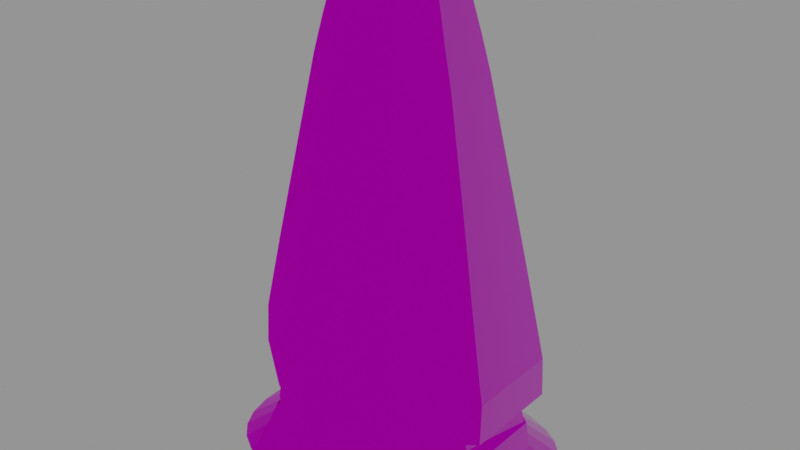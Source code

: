 # Source: SM_GIA_BloodAxeCairnstone_A005_UVTextureMaterialCandidate_A01.blend  (saved by Blender 3.0.42; exported with 4.5.12 LTS)
import bpy
from mathutils import Matrix  # noqa: F401  (used for matrix-valued properties, if any)

bpy.ops.wm.read_factory_settings(use_empty=True)
scene = bpy.context.scene
scene.name = 'Scene'

# ---- images (referenced by path relative to the original .blend; pixels are not part of the script)
import os
ASSET_DIR = os.environ.get("B2B_ASSET_DIR", "")  # directory of the original .blend (textures are referenced by path, not embedded)
HERE = os.path.dirname(os.path.abspath(__file__))  # packed textures are extracted next to this script under _unpacked/

def load_image(name, relpath, width, height, colorspace="sRGB"):
    """Load a texture the original file referenced (path relative to the .blend, or extracted next to this script)."""
    p = next((c for c in (os.path.join(HERE, relpath), os.path.join(ASSET_DIR, relpath)) if relpath and os.path.exists(c)), "")
    if p:
        img = bpy.data.images.load(p, check_existing=True)
        img.name = name
    else:  # same state as the original file: an image datablock whose file is absent (Cycles renders it pink)
        img = bpy.data.images.new(name, width, height)
        img.source = "FILE"
        img.filepath = "//" + (relpath or name)
    img.colorspace_settings.name = colorspace
    return img
img_t_gia_bloodaxecairnstone_a005_bc_png = load_image('T_GIA_BloodAxeCairnstone_A005_BC.png', 'T_GIA_BloodAxeCairnstone_A005_BC.png', 1024, 1024, 'sRGB')
img_t_gia_bloodaxecairnstone_a005_n_png = load_image('T_GIA_BloodAxeCairnstone_A005_N.png', 'T_GIA_BloodAxeCairnstone_A005_N.png', 1024, 1024, 'Linear Rec.709')
img_t_gia_bloodaxecairnstone_a005_orm_png = load_image('T_GIA_BloodAxeCairnstone_A005_ORM.png', 'T_GIA_BloodAxeCairnstone_A005_ORM.png', 1024, 1024, 'Linear Rec.709')

# ---- materials (node trees are filled in below, after node groups)
mat_m_gia_bloodaxecairnstone_a005 = bpy.data.materials.new('M_GIA_BloodAxeCairnstone_A005')
mat_m_gia_bloodaxecairnstone_a005.use_backface_culling = True
mat_m_gia_bloodaxecairnstone_a005.use_transparent_shadow = False

# ---- material node trees
mat_m_gia_bloodaxecairnstone_a005.use_nodes = True; mat_m_gia_bloodaxecairnstone_a005.node_tree.nodes.clear()
_N = mat_m_gia_bloodaxecairnstone_a005.node_tree.nodes; _L = mat_m_gia_bloodaxecairnstone_a005.node_tree.links
n0 = _N.new('ShaderNodeOutputMaterial'); n0.name = 'A005_MATERIAL_OUTPUT'; n0.location = (0, 0)
n1 = _N.new('ShaderNodeBsdfPrincipled'); n1.name = 'A005_DEFAULT_LIT'; n1.location = (0, 0)
n1.distribution = 'GGX'
n1.subsurface_method = 'RANDOM_WALK_SKIN'
n1.inputs[3].default_value = 1.45
n1.inputs[27].default_value = (0.0, 0.0, 0.0, 1.0)
n2 = _N.new('ShaderNodeTexImage'); n2.name = 'T_GIA_BloodAxeCairnstone_A005_BC'; n2.location = (0, 0)
n2.image = img_t_gia_bloodaxecairnstone_a005_bc_png
n3 = _N.new('ShaderNodeTexImage'); n3.name = 'T_GIA_BloodAxeCairnstone_A005_N_DIRECTX'; n3.location = (0, 0)
n3.image = img_t_gia_bloodaxecairnstone_a005_n_png
n4 = _N.new('ShaderNodeSeparateColor'); n4.name = 'Separate RGB'; n4.location = (0, 0)
n5 = _N.new('ShaderNodeMath'); n5.name = 'Math'; n5.location = (0, 0)
n5.operation = 'SUBTRACT'
n5.inputs[0].default_value = 1.0
n6 = _N.new('ShaderNodeCombineColor'); n6.name = 'Combine RGB'; n6.location = (0, 0)
n7 = _N.new('ShaderNodeNormalMap'); n7.name = 'Normal Map'; n7.location = (0, 0)
n8 = _N.new('ShaderNodeTexImage'); n8.name = 'T_GIA_BloodAxeCairnstone_A005_ORM'; n8.location = (0, 0)
n8.image = img_t_gia_bloodaxecairnstone_a005_orm_png
n9 = _N.new('ShaderNodeSeparateColor'); n9.name = 'Separate RGB.001'; n9.location = (0, 0)
_L.new(n2.outputs[0], n1.inputs[0])
_L.new(n3.outputs[0], n4.inputs[0])
_L.new(n4.outputs[0], n6.inputs[0])
_L.new(n4.outputs[1], n5.inputs[1])
_L.new(n5.outputs[0], n6.inputs[1])
_L.new(n4.outputs[2], n6.inputs[2])
_L.new(n6.outputs[0], n7.inputs[1])
_L.new(n7.outputs[0], n1.inputs[5])
_L.new(n8.outputs[0], n9.inputs[0])
_L.new(n9.outputs[1], n1.inputs[2])
_L.new(n9.outputs[2], n1.inputs[1])
_L.new(n1.outputs[0], n0.inputs[0])
n0.is_active_output = True

# ---- meshes
me_c004_apron_mesh = bpy.data.meshes.new('C004_APRON_MESH')
me_c004_apron_mesh.from_pydata([(66.4, -28.99, 0.0), (69.1, -18.5, 0.0), (70.0, 0.0, 0.0), (69.1, 18.5, 0.0), (66.4, 28.99, 0.0), (61.9, 37.17, 0.0), (55.56, 43.65, 0.0), (47.31, 48.63, 0.0), (36.9, 52.17, 0.0), (23.55, 54.29, 0.0), (1.087e-09, 55.0, 0.0), (-23.55, 54.29, 0.0), (-36.9, 52.17, 0.0), (-47.31, 48.63, 0.0), (-55.56, 43.65, 0.0), (-61.9, 37.17, 0.0), (-66.4, 28.99, 0.0), (-69.1, 18.5, 0.0), (-70.0, 1.356e-09, 0.0), (-69.1, -18.5, 0.0), (-66.4, -28.99, 0.0), (-61.9, -37.17, 0.0), (-55.56, -43.65, 0.0), (-47.31, -48.63, 0.0), (-36.9, -52.17, 0.0), (-23.55, -54.29, 0.0), (-2.262e-09, -55.0, 0.0), (23.55, -54.29, 0.0), (36.9, -52.17, 0.0), (47.31, -48.63, 0.0), (55.56, -43.65, 0.0), (61.9, -37.17, 0.0), (59.76, -26.09, 5.0), (62.19, -16.65, 5.0), (63.0, 0.0, 5.0), (62.19, 16.65, 5.0), (59.76, 26.09, 5.0), (55.71, 33.45, 5.0), (50.0, 39.29, 5.0), (42.58, 43.77, 5.0), (33.21, 46.96, 5.0), (21.19, 48.86, 5.0), (9.787e-10, 49.5, 5.0), (-21.19, 48.86, 5.0), (-33.21, 46.96, 5.0), (-42.58, 43.77, 5.0), (-50.0, 39.29, 5.0), (-55.71, 33.45, 5.0), (-59.76, 26.09, 5.0), (-62.19, 16.65, 5.0), (-63.0, 1.221e-09, 5.0), (-62.19, -16.65, 5.0), (-59.76, -26.09, 5.0), (-55.71, -33.45, 5.0), (-50.0, -39.29, 5.0), (-42.58, -43.77, 5.0), (-33.21, -46.96, 5.0), (-21.19, -48.86, 5.0), (-2.036e-09, -49.5, 5.0), (21.19, -48.86, 5.0), (33.21, -46.96, 5.0), (42.58, -43.77, 5.0), (50.0, -39.29, 5.0), (55.71, -33.45, 5.0), (53.12, -23.19, 10.0), (55.28, -14.8, 10.0), (56.0, 0.0, 10.0), (55.28, 14.8, 10.0), (53.12, 23.19, 10.0), (49.52, 29.74, 10.0), (44.45, 34.92, 10.0), (37.85, 38.91, 10.0), (29.52, 41.74, 10.0), (18.84, 43.43, 10.0), (8.7e-10, 44.0, 10.0), (-18.84, 43.43, 10.0), (-29.52, 41.74, 10.0), (-37.85, 38.91, 10.0), (-44.45, 34.92, 10.0), (-49.52, 29.74, 10.0), (-53.12, 23.19, 10.0), (-55.28, 14.8, 10.0), (-56.0, 1.085e-09, 10.0), (-55.28, -14.8, 10.0), (-53.12, -23.19, 10.0), (-49.52, -29.74, 10.0), (-44.45, -34.92, 10.0), (-37.85, -38.91, 10.0), (-29.52, -41.74, 10.0), (-18.84, -43.43, 10.0), (-1.81e-09, -44.0, 10.0), (18.84, -43.43, 10.0), (29.52, -41.74, 10.0), (37.85, -38.91, 10.0), (44.45, -34.92, 10.0), (49.52, -29.74, 10.0), (52.65, -22.93, 10.5), (54.79, -14.63, 10.5), (55.5, 0.0, 10.5), (54.79, 14.63, 10.5), (52.65, 22.93, 10.5), (49.07, 29.4, 10.5), (44.05, 34.53, 10.5), (37.51, 38.46, 10.5), (29.25, 41.26, 10.5), (18.67, 42.94, 10.5), (8.622e-10, 43.5, 10.5), (-18.67, 42.94, 10.5), (-29.25, 41.26, 10.5), (-37.51, 38.46, 10.5), (-44.05, 34.53, 10.5), (-49.07, 29.4, 10.5), (-52.65, 22.93, 10.5), (-54.79, 14.63, 10.5), (-55.5, 1.073e-09, 10.5), (-54.79, -14.63, 10.5), (-52.65, -22.93, 10.5), (-49.07, -29.4, 10.5), (-44.05, -34.53, 10.5), (-37.51, -38.46, 10.5), (-29.25, -41.26, 10.5), (-18.67, -42.94, 10.5), (-1.793e-09, -43.5, 10.5), (18.67, -42.94, 10.5), (29.25, -41.26, 10.5), (37.51, -38.46, 10.5), (44.05, -34.53, 10.5), (49.07, -29.4, 10.5), (0.0, 0.0, 0.0), (0.0, 0.0, 10.5)], [], [(0, 1, 33, 32), (1, 2, 34, 33), (2, 3, 35, 34), (3, 4, 36, 35), (4, 5, 37, 36), (5, 6, 38, 37), (6, 7, 39, 38), (7, 8, 40, 39), (8, 9, 41, 40), (9, 10, 42, 41), (10, 11, 43, 42), (11, 12, 44, 43), (12, 13, 45, 44), (13, 14, 46, 45), (14, 15, 47, 46), (15, 16, 48, 47), (16, 17, 49, 48), (17, 18, 50, 49), (18, 19, 51, 50), (19, 20, 52, 51), (20, 21, 53, 52), (21, 22, 54, 53), (22, 23, 55, 54), (23, 24, 56, 55), (24, 25, 57, 56), (25, 26, 58, 57), (26, 27, 59, 58), (27, 28, 60, 59), (28, 29, 61, 60), (29, 30, 62, 61), (30, 31, 63, 62), (31, 0, 32, 63), (32, 33, 65, 64), (33, 34, 66, 65), (34, 35, 67, 66), (35, 36, 68, 67), (36, 37, 69, 68), (37, 38, 70, 69), (38, 39, 71, 70), (39, 40, 72, 71), (40, 41, 73, 72), (41, 42, 74, 73), (42, 43, 75, 74), (43, 44, 76, 75), (44, 45, 77, 76), (45, 46, 78, 77), (46, 47, 79, 78), (47, 48, 80, 79), (48, 49, 81, 80), (49, 50, 82, 81), (50, 51, 83, 82), (51, 52, 84, 83), (52, 53, 85, 84), (53, 54, 86, 85), (54, 55, 87, 86), (55, 56, 88, 87), (56, 57, 89, 88), (57, 58, 90, 89), (58, 59, 91, 90), (59, 60, 92, 91), (60, 61, 93, 92), (61, 62, 94, 93), (62, 63, 95, 94), (63, 32, 64, 95), (64, 65, 97, 96), (65, 66, 98, 97), (66, 67, 99, 98), (67, 68, 100, 99), (68, 69, 101, 100), (69, 70, 102, 101), (70, 71, 103, 102), (71, 72, 104, 103), (72, 73, 105, 104), (73, 74, 106, 105), (74, 75, 107, 106), (75, 76, 108, 107), (76, 77, 109, 108), (77, 78, 110, 109), (78, 79, 111, 110), (79, 80, 112, 111), (80, 81, 113, 112), (81, 82, 114, 113), (82, 83, 115, 114), (83, 84, 116, 115), (84, 85, 117, 116), (85, 86, 118, 117), (86, 87, 119, 118), (87, 88, 120, 119), (88, 89, 121, 120), (89, 90, 122, 121), (90, 91, 123, 122), (91, 92, 124, 123), (92, 93, 125, 124), (93, 94, 126, 125), (94, 95, 127, 126), (95, 64, 96, 127), (128, 1, 0), (128, 2, 1), (128, 3, 2), (128, 4, 3), (128, 5, 4), (128, 6, 5), (128, 7, 6), (128, 8, 7), (128, 9, 8), (128, 10, 9), (128, 11, 10), (128, 12, 11), (128, 13, 12), (128, 14, 13), (128, 15, 14), (128, 16, 15), (128, 17, 16), (128, 18, 17), (128, 19, 18), (128, 20, 19), (128, 21, 20), (128, 22, 21), (128, 23, 22), (128, 24, 23), (128, 25, 24), (128, 26, 25), (128, 27, 26), (128, 28, 27), (128, 29, 28), (128, 30, 29), (128, 31, 30), (128, 0, 31), (129, 96, 97), (129, 97, 98), (129, 98, 99), (129, 99, 100), (129, 100, 101), (129, 101, 102), (129, 102, 103), (129, 103, 104), (129, 104, 105), (129, 105, 106), (129, 106, 107), (129, 107, 108), (129, 108, 109), (129, 109, 110), (129, 110, 111), (129, 111, 112), (129, 112, 113), (129, 113, 114), (129, 114, 115), (129, 115, 116), (129, 116, 117), (129, 117, 118), (129, 118, 119), (129, 119, 120), (129, 120, 121), (129, 121, 122), (129, 122, 123), (129, 123, 124), (129, 124, 125), (129, 125, 126), (129, 126, 127), (129, 127, 96)])
_uv = me_c004_apron_mesh.uv_layers.new(name='UVMap')
_uv.uv.foreach_set('vector', [0.1224, 0.6192, 0.1243, 0.63, 0.1193, 0.6319, 0.1175, 0.6222, 0.1243, 0.63, 0.125, 0.6492, 0.1198, 0.6492, 0.1193, 0.6319, 0.125, 0.6492, 0.1243, 0.6683, 0.1193, 0.6664, 0.1198, 0.6492, 0.1243, 0.6683, 0.1224, 0.6792, 0.1175, 0.6762, 0.1193, 0.6664, 0.1224, 0.6792, 0.119, 0.6876, 0.1145, 0.6838, 0.1175, 0.6762, 0.119, 0.6876, 0.1144, 0.6943, 0.1103, 0.6898, 0.1145, 0.6838, 0.1144, 0.6943, 0.1083, 0.6995, 0.1048, 0.6944, 0.1103, 0.6898, 0.1083, 0.6995, 0.1006, 0.7031, 0.09792, 0.6977, 0.1048, 0.6944, 0.1006, 0.7031, 0.09081, 0.7053, 0.08908, 0.6997, 0.09792, 0.6977, 0.09081, 0.7053, 0.07349, 0.7061, 0.07349, 0.7004, 0.08908, 0.6997, 0.07349, 0.7061, 0.05616, 0.7053, 0.05789, 0.6997, 0.07349, 0.7004, 0.05616, 0.7053, 0.04633, 0.7031, 0.04905, 0.6977, 0.05789, 0.6997, 0.04633, 0.7031, 0.03867, 0.6995, 0.04215, 0.6944, 0.04905, 0.6977, 0.03867, 0.6995, 0.0326, 0.6943, 0.03669, 0.6898, 0.04215, 0.6944, 0.0326, 0.6943, 0.02794, 0.6876, 0.03249, 0.6838, 0.03669, 0.6898, 0.02794, 0.6876, 0.02462, 0.6792, 0.02951, 0.6762, 0.03249, 0.6838, 0.02462, 0.6792, 0.02263, 0.6683, 0.02772, 0.6664, 0.02951, 0.6762, 0.02263, 0.6683, 0.02197, 0.6492, 0.02712, 0.6492, 0.02772, 0.6664, 0.02197, 0.6492, 0.02263, 0.63, 0.02772, 0.6319, 0.02712, 0.6492, 0.02263, 0.63, 0.02462, 0.6192, 0.02951, 0.6222, 0.02772, 0.6319, 0.02462, 0.6192, 0.02794, 0.6107, 0.03249, 0.6146, 0.02951, 0.6222, 0.02794, 0.6107, 0.0326, 0.604, 0.03669, 0.6085, 0.03249, 0.6146, 0.0326, 0.604, 0.03867, 0.5989, 0.04215, 0.6039, 0.03669, 0.6085, 0.03867, 0.5989, 0.04633, 0.5952, 0.04905, 0.6006, 0.04215, 0.6039, 0.04633, 0.5952, 0.05616, 0.593, 0.05789, 0.5986, 0.04905, 0.6006, 0.05616, 0.593, 0.07349, 0.5923, 0.07349, 0.598, 0.05789, 0.5986, 0.07349, 0.5923, 0.09081, 0.593, 0.08908, 0.5986, 0.07349, 0.598, 0.09081, 0.593, 0.1006, 0.5952, 0.09792, 0.6006, 0.08908, 0.5986, 0.1006, 0.5952, 0.1083, 0.5989, 0.1048, 0.6039, 0.09792, 0.6006, 0.1083, 0.5989, 0.1144, 0.604, 0.1103, 0.6085, 0.1048, 0.6039, 0.1144, 0.604, 0.119, 0.6107, 0.1145, 0.6146, 0.1103, 0.6085, 0.119, 0.6107, 0.1224, 0.6192, 0.1175, 0.6222, 0.1145, 0.6146, 0.1175, 0.6222, 0.1193, 0.6319, 0.1142, 0.6339, 0.1126, 0.6252, 0.1193, 0.6319, 0.1198, 0.6492, 0.1147, 0.6492, 0.1142, 0.6339, 0.1198, 0.6492, 0.1193, 0.6664, 0.1142, 0.6645, 0.1147, 0.6492, 0.1193, 0.6664, 0.1175, 0.6762, 0.1126, 0.6732, 0.1142, 0.6645, 0.1175, 0.6762, 0.1145, 0.6838, 0.1099, 0.6799, 0.1126, 0.6732, 0.1145, 0.6838, 0.1103, 0.6898, 0.1062, 0.6853, 0.1099, 0.6799, 0.1103, 0.6898, 0.1048, 0.6944, 0.1013, 0.6894, 0.1062, 0.6853, 0.1048, 0.6944, 0.09792, 0.6977, 0.09521, 0.6923, 0.1013, 0.6894, 0.09792, 0.6977, 0.08908, 0.6997, 0.08735, 0.6941, 0.09521, 0.6923, 0.08908, 0.6997, 0.07349, 0.7004, 0.07349, 0.6947, 0.08735, 0.6941, 0.07349, 0.7004, 0.05789, 0.6997, 0.05962, 0.6941, 0.07349, 0.6947, 0.05789, 0.6997, 0.04905, 0.6977, 0.05176, 0.6923, 0.05962, 0.6941, 0.04905, 0.6977, 0.04215, 0.6944, 0.04564, 0.6894, 0.05176, 0.6923, 0.04215, 0.6944, 0.03669, 0.6898, 0.04078, 0.6853, 0.04564, 0.6894, 0.03669, 0.6898, 0.03249, 0.6838, 0.03705, 0.6799, 0.04078, 0.6853, 0.03249, 0.6838, 0.02951, 0.6762, 0.03439, 0.6732, 0.03705, 0.6799, 0.02951, 0.6762, 0.02772, 0.6664, 0.0328, 0.6645, 0.03439, 0.6732, 0.02772, 0.6664, 0.02712, 0.6492, 0.03228, 0.6492, 0.0328, 0.6645, 0.02712, 0.6492, 0.02772, 0.6319, 0.0328, 0.6339, 0.03228, 0.6492, 0.02772, 0.6319, 0.02951, 0.6222, 0.03439, 0.6252, 0.0328, 0.6339, 0.02951, 0.6222, 0.03249, 0.6146, 0.03705, 0.6184, 0.03439, 0.6252, 0.03249, 0.6146, 0.03669, 0.6085, 0.04078, 0.6131, 0.03705, 0.6184, 0.03669, 0.6085, 0.04215, 0.6039, 0.04564, 0.6089, 0.04078, 0.6131, 0.04215, 0.6039, 0.04905, 0.6006, 0.05176, 0.606, 0.04564, 0.6089, 0.04905, 0.6006, 0.05789, 0.5986, 0.05962, 0.6042, 0.05176, 0.606, 0.05789, 0.5986, 0.07349, 0.598, 0.07349, 0.6037, 0.05962, 0.6042, 0.07349, 0.598, 0.08908, 0.5986, 0.08735, 0.6042, 0.07349, 0.6037, 0.08908, 0.5986, 0.09792, 0.6006, 0.09521, 0.606, 0.08735, 0.6042, 0.09792, 0.6006, 0.1048, 0.6039, 0.1013, 0.6089, 0.09521, 0.606, 0.1048, 0.6039, 0.1103, 0.6085, 0.1062, 0.6131, 0.1013, 0.6089, 0.1103, 0.6085, 0.1145, 0.6146, 0.1099, 0.6184, 0.1062, 0.6131, 0.1145, 0.6146, 0.1175, 0.6222, 0.1126, 0.6252, 0.1099, 0.6184, 0.0184, 0.5151, 0.02881, 0.5027, 0.02643, 0.5024, 0.01611, 0.5147, 0.05057, 0.5151, 0.05811, 0.5024, 0.05287, 0.5024, 0.04541, 0.515, 0.0874, 0.5151, 0.07987, 0.5024, 0.07471, 0.5026, 0.08217, 0.5151, 0.1167, 0.5149, 0.1063, 0.5024, 0.104, 0.5028, 0.1143, 0.5151, 0.146, 0.5146, 0.1347, 0.5024, 0.1333, 0.5031, 0.1445, 0.5151, 0.1753, 0.5144, 0.1635, 0.5024, 0.1626, 0.5034, 0.1743, 0.5151, 0.2046, 0.514, 0.1925, 0.5024, 0.1919, 0.5037, 0.2039, 0.5151, 0.2339, 0.5134, 0.2216, 0.5024, 0.2212, 0.5043, 0.2334, 0.5151, 0.2632, 0.5124, 0.2507, 0.5024, 0.2505, 0.5053, 0.2629, 0.5151, 0.2925, 0.5092, 0.2798, 0.5024, 0.2798, 0.5084, 0.2924, 0.5151, 0.3218, 0.5151, 0.3091, 0.5151, 0.3092, 0.5024, 0.3218, 0.5024, 0.3509, 0.5024, 0.3384, 0.5124, 0.3387, 0.5151, 0.3511, 0.5053, 0.38, 0.5024, 0.3677, 0.5134, 0.3682, 0.5151, 0.3804, 0.5043, 0.409, 0.5024, 0.397, 0.514, 0.3977, 0.5151, 0.4097, 0.5037, 0.438, 0.5024, 0.4263, 0.5144, 0.4273, 0.5151, 0.439, 0.5034, 0.4669, 0.5024, 0.4556, 0.5146, 0.4571, 0.5151, 0.4683, 0.5031, 0.4953, 0.5024, 0.4849, 0.5149, 0.4872, 0.5151, 0.4976, 0.5028, 0.5217, 0.5024, 0.5142, 0.5151, 0.5194, 0.5151, 0.5269, 0.5026, 0.5435, 0.5024, 0.551, 0.5151, 0.5562, 0.515, 0.5487, 0.5024, 0.5728, 0.5027, 0.5832, 0.5151, 0.5854, 0.5147, 0.5751, 0.5024, 0.6021, 0.5029, 0.6134, 0.5151, 0.6147, 0.5145, 0.6035, 0.5024, 0.6313, 0.5032, 0.6431, 0.5151, 0.644, 0.5142, 0.6324, 0.5024, 0.6606, 0.5036, 0.6727, 0.5151, 0.6733, 0.5139, 0.6614, 0.5024, 0.6899, 0.5042, 0.7022, 0.5151, 0.7026, 0.5133, 0.6904, 0.5024, 0.7192, 0.5052, 0.7317, 0.5151, 0.7319, 0.5123, 0.7195, 0.5024, 0.7485, 0.5084, 0.7612, 0.5151, 0.7612, 0.5091, 0.7486, 0.5024, 0.7778, 0.5151, 0.7905, 0.5151, 0.7904, 0.5024, 0.7778, 0.5024, 0.8073, 0.5151, 0.8198, 0.5052, 0.8195, 0.5024, 0.8071, 0.5123, 0.8368, 0.5151, 0.8491, 0.5042, 0.8486, 0.5024, 0.8364, 0.5133, 0.8663, 0.5151, 0.8784, 0.5036, 0.8777, 0.5024, 0.8657, 0.5139, 0.8959, 0.5151, 0.9077, 0.5032, 0.9067, 0.5024, 0.895, 0.5142, 0.9257, 0.5151, 0.937, 0.5029, 0.9355, 0.5024, 0.9243, 0.5145, 0.9536, 0.5024, 0.9663, 0.5105, 0.9658, 0.5151, 0.01611, 0.4731, 0.02881, 0.4731, 0.02865, 0.4858, 0.04541, 0.4858, 0.05794, 0.4731, 0.05811, 0.4858, 0.07471, 0.4858, 0.08691, 0.4731, 0.0874, 0.4777, 0.104, 0.4858, 0.1158, 0.4731, 0.1167, 0.4759, 0.1333, 0.4858, 0.1447, 0.4731, 0.146, 0.475, 0.1626, 0.4858, 0.1734, 0.4731, 0.1753, 0.4744, 0.1919, 0.4858, 0.2018, 0.4731, 0.2046, 0.474, 0.2212, 0.4858, 0.2293, 0.4731, 0.2339, 0.4736, 0.2505, 0.4858, 0.2505, 0.4731, 0.2632, 0.4733, 0.2925, 0.4858, 0.2798, 0.4733, 0.2925, 0.4731, 0.3218, 0.4858, 0.3091, 0.4736, 0.3137, 0.4731, 0.3511, 0.4858, 0.3384, 0.474, 0.3412, 0.4731, 0.3804, 0.4858, 0.3677, 0.4744, 0.3696, 0.4731, 0.4097, 0.4858, 0.397, 0.475, 0.3983, 0.4731, 0.439, 0.4858, 0.4263, 0.4759, 0.4271, 0.4731, 0.4683, 0.4858, 0.4556, 0.4777, 0.4561, 0.4731, 0.4976, 0.4858, 0.4849, 0.4858, 0.485, 0.4731, 0.5269, 0.4731, 0.5143, 0.4858, 0.5142, 0.4731, 0.5562, 0.4731, 0.544, 0.4858, 0.5435, 0.4812, 0.5854, 0.4731, 0.5736, 0.4858, 0.5728, 0.483, 0.6147, 0.4731, 0.6034, 0.4858, 0.6021, 0.484, 0.644, 0.4731, 0.6332, 0.4858, 0.6313, 0.4845, 0.6733, 0.4731, 0.6634, 0.4858, 0.6606, 0.485, 0.7026, 0.4731, 0.6945, 0.4858, 0.6899, 0.4853, 0.7319, 0.4731, 0.7319, 0.4858, 0.7192, 0.4857, 0.7485, 0.4731, 0.7612, 0.4857, 0.7485, 0.4858, 0.7778, 0.4731, 0.7905, 0.4853, 0.7859, 0.4858, 0.8071, 0.4731, 0.8198, 0.485, 0.817, 0.4858, 0.8364, 0.4731, 0.8491, 0.4845, 0.8472, 0.4858, 0.8657, 0.4731, 0.8784, 0.484, 0.8771, 0.4858, 0.895, 0.4731, 0.9077, 0.483, 0.9069, 0.4858, 0.9243, 0.4731, 0.9365, 0.4858, 0.937, 0.4812, 0.9536, 0.4731, 0.9661, 0.4858, 0.9663, 0.4731, 0.01611, 0.4565, 0.02881, 0.4565, 0.02865, 0.4438, 0.04541, 0.4565, 0.05811, 0.4484, 0.05761, 0.4438, 0.07471, 0.4565, 0.0874, 0.4466, 0.08654, 0.4438, 0.104, 0.4565, 0.1167, 0.4457, 0.1154, 0.4438, 0.1333, 0.4565, 0.146, 0.4451, 0.1441, 0.4438, 0.1626, 0.4565, 0.1753, 0.4447, 0.1725, 0.4438, 0.1919, 0.4565, 0.2046, 0.4443, 0.2, 0.4438, 0.2212, 0.4565, 0.2339, 0.444, 0.2212, 0.4438, 0.2632, 0.4565, 0.2632, 0.4438, 0.2505, 0.444, 0.2925, 0.4565, 0.2844, 0.4438, 0.2798, 0.4443, 0.3218, 0.4565, 0.3119, 0.4438, 0.3091, 0.4447, 0.3511, 0.4565, 0.3403, 0.4438, 0.3384, 0.4451, 0.3804, 0.4565, 0.369, 0.4438, 0.3677, 0.4457, 0.4097, 0.4565, 0.3978, 0.4438, 0.397, 0.4466, 0.439, 0.4565, 0.4268, 0.4438, 0.4263, 0.4484, 0.4683, 0.4565, 0.4557, 0.4438, 0.4556, 0.4565, 0.4976, 0.4438, 0.4849, 0.4438, 0.485, 0.4565, 0.5269, 0.4438, 0.5142, 0.4519, 0.5147, 0.4565, 0.5562, 0.4438, 0.5435, 0.4537, 0.5443, 0.4565, 0.5854, 0.4438, 0.5728, 0.4547, 0.5741, 0.4565, 0.6147, 0.4438, 0.6021, 0.4552, 0.6039, 0.4565, 0.644, 0.4438, 0.6313, 0.4557, 0.6341, 0.4565, 0.6733, 0.4438, 0.6606, 0.456, 0.6652, 0.4565, 0.7026, 0.4438, 0.6899, 0.4564, 0.7026, 0.4565, 0.7192, 0.4438, 0.7192, 0.4565, 0.7319, 0.4564, 0.7485, 0.4438, 0.7566, 0.4565, 0.7612, 0.456, 0.7778, 0.4438, 0.7877, 0.4565, 0.7905, 0.4557, 0.8071, 0.4438, 0.8179, 0.4565, 0.8198, 0.4552, 0.8364, 0.4438, 0.8478, 0.4565, 0.8491, 0.4547, 0.8657, 0.4438, 0.8776, 0.4565, 0.8784, 0.4537])
me_c004_apron_mesh.materials.append(mat_m_gia_bloodaxecairnstone_a005)
me_c004_apron_mesh.use_remesh_fix_poles = True
me_c004_apron_mesh.use_remesh_preserve_attributes = False
me_c004_apron_mesh.update()
me_c003_lower_tier_mesh = bpy.data.meshes.new('C003_LOWER_TIER_MESH')
me_c003_lower_tier_mesh.from_pydata([(-54.0, -21.0, 9.5), (-40.5, -31.5, 9.5), (-27.0, -42.0, 9.5), (0.0, -42.0, 9.5), (27.0, -42.0, 9.5), (40.5, -31.5, 9.5), (54.0, -21.0, 9.5), (54.0, 0.0, 9.5), (54.0, 21.0, 9.5), (40.5, 31.5, 9.5), (27.0, 42.0, 9.5), (0.0, 42.0, 9.5), (-27.0, 42.0, 9.5), (-40.5, 31.5, 9.5), (-54.0, 21.0, 9.5), (-54.0, 0.0, 9.5), (-55.5, -21.75, 10.0), (-41.62, -32.62, 10.0), (-27.75, -43.5, 10.0), (0.0, -43.5, 10.0), (27.75, -43.5, 10.0), (41.62, -32.62, 10.0), (55.5, -21.75, 10.0), (55.5, 0.0, 10.0), (55.5, 21.75, 10.0), (41.62, 32.62, 10.0), (27.75, 43.5, 10.0), (0.0, 43.5, 10.0), (-27.75, 43.5, 10.0), (-41.62, 32.62, 10.0), (-55.5, 21.75, 10.0), (-55.5, 0.0, 10.0), (-54.75, -21.38, 16.5), (-41.06, -32.06, 16.5), (-27.38, -42.75, 16.5), (0.0, -42.75, 16.5), (27.38, -42.75, 16.5), (41.06, -32.06, 16.5), (54.75, -21.38, 16.5), (54.75, 0.0, 16.5), (54.75, 21.38, 16.5), (41.06, 32.06, 16.5), (27.38, 42.75, 16.5), (0.0, 42.75, 16.5), (-27.38, 42.75, 16.5), (-41.06, 32.06, 16.5), (-54.75, 21.38, 16.5), (-54.75, 0.0, 16.5), (-54.0, -21.0, 23.0), (-40.5, -31.5, 23.0), (-27.0, -42.0, 23.0), (0.0, -42.0, 23.0), (27.0, -42.0, 23.0), (40.5, -31.5, 23.0), (54.0, -21.0, 23.0), (54.0, 0.0, 23.0), (54.0, 21.0, 23.0), (40.5, 31.5, 23.0), (27.0, 42.0, 23.0), (0.0, 42.0, 23.0), (-27.0, 42.0, 23.0), (-40.5, 31.5, 23.0), (-54.0, 21.0, 23.0), (-54.0, 0.0, 23.0), (-52.0, -20.0, 23.5), (-39.0, -30.0, 23.5), (-26.0, -40.0, 23.5), (0.0, -40.0, 23.5), (26.0, -40.0, 23.5), (39.0, -30.0, 23.5), (52.0, -20.0, 23.5), (52.0, 0.0, 23.5), (52.0, 20.0, 23.5), (39.0, 30.0, 23.5), (26.0, 40.0, 23.5), (0.0, 40.0, 23.5), (-26.0, 40.0, 23.5), (-39.0, 30.0, 23.5), (-52.0, 20.0, 23.5), (-52.0, 0.0, 23.5), (0.0, 0.0, 9.5), (0.0, 0.0, 23.5)], [], [(0, 1, 17, 16), (1, 2, 18, 17), (2, 3, 19, 18), (3, 4, 20, 19), (4, 5, 21, 20), (5, 6, 22, 21), (6, 7, 23, 22), (7, 8, 24, 23), (8, 9, 25, 24), (9, 10, 26, 25), (10, 11, 27, 26), (11, 12, 28, 27), (12, 13, 29, 28), (13, 14, 30, 29), (14, 15, 31, 30), (15, 0, 16, 31), (16, 17, 33, 32), (17, 18, 34, 33), (18, 19, 35, 34), (19, 20, 36, 35), (20, 21, 37, 36), (21, 22, 38, 37), (22, 23, 39, 38), (23, 24, 40, 39), (24, 25, 41, 40), (25, 26, 42, 41), (26, 27, 43, 42), (27, 28, 44, 43), (28, 29, 45, 44), (29, 30, 46, 45), (30, 31, 47, 46), (31, 16, 32, 47), (32, 33, 49, 48), (33, 34, 50, 49), (34, 35, 51, 50), (35, 36, 52, 51), (36, 37, 53, 52), (37, 38, 54, 53), (38, 39, 55, 54), (39, 40, 56, 55), (40, 41, 57, 56), (41, 42, 58, 57), (42, 43, 59, 58), (43, 44, 60, 59), (44, 45, 61, 60), (45, 46, 62, 61), (46, 47, 63, 62), (47, 32, 48, 63), (48, 49, 65, 64), (49, 50, 66, 65), (50, 51, 67, 66), (51, 52, 68, 67), (52, 53, 69, 68), (53, 54, 70, 69), (54, 55, 71, 70), (55, 56, 72, 71), (56, 57, 73, 72), (57, 58, 74, 73), (58, 59, 75, 74), (59, 60, 76, 75), (60, 61, 77, 76), (61, 62, 78, 77), (62, 63, 79, 78), (63, 48, 64, 79), (80, 1, 0), (80, 2, 1), (80, 3, 2), (80, 4, 3), (80, 5, 4), (80, 6, 5), (80, 7, 6), (80, 8, 7), (80, 9, 8), (80, 10, 9), (80, 11, 10), (80, 12, 11), (80, 13, 12), (80, 14, 13), (80, 15, 14), (80, 0, 15), (81, 64, 65), (81, 65, 66), (81, 66, 67), (81, 67, 68), (81, 68, 69), (81, 69, 70), (81, 70, 71), (81, 71, 72), (81, 72, 73), (81, 73, 74), (81, 74, 75), (81, 75, 76), (81, 76, 77), (81, 77, 78), (81, 78, 79), (81, 79, 64)])
_uv = me_c003_lower_tier_mesh.uv_layers.new(name='UVMap')
_uv.uv.foreach_set('vector', [0.8963, 0.4438, 0.9077, 0.4553, 0.9068, 0.4565, 0.895, 0.4447, 0.9253, 0.4438, 0.937, 0.455, 0.9364, 0.4565, 0.9243, 0.445, 0.954, 0.4438, 0.9663, 0.4438, 0.9663, 0.4565, 0.9536, 0.4565, 0.01611, 0.4146, 0.02847, 0.4146, 0.02881, 0.4272, 0.01611, 0.4272, 0.04541, 0.4257, 0.05713, 0.4146, 0.05811, 0.4157, 0.04606, 0.4272, 0.07471, 0.426, 0.08613, 0.4146, 0.0874, 0.4154, 0.07566, 0.4272, 0.104, 0.4268, 0.104, 0.4146, 0.1167, 0.4146, 0.1167, 0.4272, 0.1333, 0.4272, 0.1333, 0.415, 0.146, 0.4146, 0.146, 0.4272, 0.174, 0.4272, 0.1626, 0.4158, 0.1635, 0.4146, 0.1753, 0.4264, 0.2036, 0.4272, 0.1919, 0.4161, 0.1925, 0.4146, 0.2046, 0.4261, 0.2335, 0.4272, 0.2212, 0.4272, 0.2212, 0.4146, 0.2339, 0.4146, 0.2632, 0.4272, 0.2508, 0.4272, 0.2505, 0.4146, 0.2632, 0.4146, 0.2925, 0.4161, 0.2808, 0.4272, 0.2798, 0.4261, 0.2918, 0.4146, 0.3218, 0.4158, 0.3104, 0.4272, 0.3091, 0.4264, 0.3208, 0.4146, 0.3511, 0.415, 0.3511, 0.4272, 0.3384, 0.4272, 0.3384, 0.4146, 0.3804, 0.4146, 0.3804, 0.4268, 0.3677, 0.4272, 0.3677, 0.4146, 0.07341, 0.7924, 0.08759, 0.7924, 0.08817, 0.7981, 0.07418, 0.7981, 0.08759, 0.7924, 0.1018, 0.7924, 0.1022, 0.7981, 0.08817, 0.7981, 0.1018, 0.7924, 0.1301, 0.7924, 0.1301, 0.7981, 0.1022, 0.7981, 0.1301, 0.7924, 0.1585, 0.7924, 0.1581, 0.7981, 0.1301, 0.7981, 0.1585, 0.7924, 0.1727, 0.7924, 0.1721, 0.7981, 0.1581, 0.7981, 0.1727, 0.7924, 0.1868, 0.7924, 0.1861, 0.7981, 0.1721, 0.7981, 0.8517, 0.8545, 0.8704, 0.8545, 0.8704, 0.8586, 0.852, 0.8586, 0.8704, 0.8545, 0.889, 0.8545, 0.8887, 0.8586, 0.8704, 0.8586, 0.3303, 0.8438, 0.3421, 0.8438, 0.3426, 0.8483, 0.3309, 0.8483, 0.3421, 0.8438, 0.354, 0.8438, 0.3543, 0.8483, 0.3426, 0.8483, 0.354, 0.8438, 0.3777, 0.8438, 0.3777, 0.8483, 0.3543, 0.8483, 0.3777, 0.8438, 0.4014, 0.8438, 0.4011, 0.8483, 0.3777, 0.8483, 0.4014, 0.8438, 0.4133, 0.8438, 0.4128, 0.8483, 0.4011, 0.8483, 0.4133, 0.8438, 0.4251, 0.8438, 0.4245, 0.8483, 0.4128, 0.8483, 0.6206, 0.8438, 0.6423, 0.8438, 0.6423, 0.8483, 0.621, 0.8483, 0.6423, 0.8438, 0.6641, 0.8438, 0.6637, 0.8483, 0.6423, 0.8483, 0.07418, 0.7981, 0.08817, 0.7981, 0.08874, 0.8038, 0.07494, 0.8038, 0.08817, 0.7981, 0.1022, 0.7981, 0.1025, 0.8038, 0.08874, 0.8038, 0.1022, 0.7981, 0.1301, 0.7981, 0.1301, 0.8038, 0.1025, 0.8038, 0.1301, 0.7981, 0.1581, 0.7981, 0.1577, 0.8038, 0.1301, 0.8038, 0.1581, 0.7981, 0.1721, 0.7981, 0.1715, 0.8038, 0.1577, 0.8038, 0.1721, 0.7981, 0.1861, 0.7981, 0.1853, 0.8038, 0.1715, 0.8038, 0.852, 0.8586, 0.8704, 0.8586, 0.8704, 0.8627, 0.8524, 0.8627, 0.8704, 0.8586, 0.8887, 0.8586, 0.8884, 0.8627, 0.8704, 0.8627, 0.3309, 0.8483, 0.3426, 0.8483, 0.3431, 0.8528, 0.3315, 0.8528, 0.3426, 0.8483, 0.3543, 0.8483, 0.3546, 0.8528, 0.3431, 0.8528, 0.3543, 0.8483, 0.3777, 0.8483, 0.3777, 0.8528, 0.3546, 0.8528, 0.3777, 0.8483, 0.4011, 0.8483, 0.4008, 0.8528, 0.3777, 0.8528, 0.4011, 0.8483, 0.4128, 0.8483, 0.4123, 0.8528, 0.4008, 0.8528, 0.4128, 0.8483, 0.4245, 0.8483, 0.4238, 0.8528, 0.4123, 0.8528, 0.621, 0.8483, 0.6423, 0.8483, 0.6423, 0.8528, 0.6214, 0.8528, 0.6423, 0.8483, 0.6637, 0.8483, 0.6633, 0.8528, 0.6423, 0.8528, 0.397, 0.4157, 0.4084, 0.4272, 0.4097, 0.4256, 0.3987, 0.4146, 0.4263, 0.4161, 0.4381, 0.4272, 0.439, 0.4251, 0.4276, 0.4146, 0.4556, 0.4272, 0.4683, 0.4272, 0.4683, 0.4146, 0.456, 0.4146, 0.4849, 0.4272, 0.4976, 0.4272, 0.4971, 0.4146, 0.4849, 0.4146, 0.515, 0.4272, 0.5269, 0.4161, 0.5255, 0.4146, 0.5142, 0.4251, 0.5447, 0.4272, 0.5562, 0.4157, 0.5545, 0.4146, 0.5435, 0.4256, 0.5854, 0.4272, 0.5854, 0.4146, 0.5728, 0.4146, 0.5728, 0.4266, 0.6147, 0.4272, 0.6147, 0.4146, 0.6021, 0.4152, 0.6021, 0.4272, 0.644, 0.4261, 0.6326, 0.4146, 0.6313, 0.4162, 0.6424, 0.4272, 0.6733, 0.4257, 0.6615, 0.4146, 0.6606, 0.4167, 0.672, 0.4272, 0.7026, 0.4146, 0.6899, 0.4146, 0.6899, 0.4272, 0.7022, 0.4272, 0.7319, 0.4146, 0.7192, 0.4146, 0.7197, 0.4272, 0.7319, 0.4272, 0.7604, 0.4146, 0.7485, 0.4257, 0.7498, 0.4272, 0.7612, 0.4167, 0.7893, 0.4146, 0.7778, 0.4261, 0.7795, 0.4272, 0.7905, 0.4162, 0.8071, 0.4146, 0.8071, 0.4272, 0.8198, 0.4272, 0.8198, 0.4152, 0.8364, 0.4146, 0.8364, 0.4272, 0.8491, 0.4266, 0.8491, 0.4146, 0.8784, 0.4146, 0.8689, 0.4272, 0.8657, 0.423, 0.9077, 0.4146, 0.8993, 0.4272, 0.895, 0.4241, 0.937, 0.4146, 0.937, 0.4272, 0.9243, 0.4272, 0.9536, 0.4146, 0.9663, 0.4272, 0.9536, 0.4272, 0.01611, 0.3853, 0.02881, 0.3948, 0.02458, 0.3979, 0.04541, 0.3853, 0.05811, 0.3937, 0.05493, 0.3979, 0.07471, 0.3853, 0.0874, 0.3853, 0.0874, 0.3979, 0.104, 0.3979, 0.1167, 0.3853, 0.1167, 0.3979, 0.1333, 0.3979, 0.1428, 0.3853, 0.146, 0.3895, 0.1626, 0.3979, 0.1711, 0.3853, 0.1753, 0.3884, 0.1919, 0.3979, 0.1919, 0.3853, 0.2046, 0.3853, 0.2339, 0.3979, 0.2212, 0.3853, 0.2339, 0.3853, 0.2632, 0.3979, 0.2505, 0.3884, 0.2547, 0.3853, 0.2925, 0.3979, 0.2798, 0.3895, 0.283, 0.3853, 0.3218, 0.3979, 0.3091, 0.3979, 0.3091, 0.3853, 0.3511, 0.3853, 0.3384, 0.3979, 0.3384, 0.3853, 0.3804, 0.3853, 0.3677, 0.3937, 0.3708, 0.3979, 0.4097, 0.3853, 0.397, 0.3948, 0.4012, 0.3979, 0.439, 0.3853, 0.4263, 0.3979, 0.439, 0.3979, 0.4556, 0.3853, 0.4556, 0.3979, 0.4683, 0.3979, 0.4849, 0.3853, 0.4933, 0.3979, 0.4976, 0.3948, 0.5142, 0.3853, 0.5237, 0.3979, 0.5269, 0.3937, 0.5435, 0.3853, 0.5562, 0.3979, 0.5562, 0.3853, 0.5728, 0.3979, 0.5854, 0.3979, 0.5854, 0.3853, 0.6021, 0.3979, 0.6147, 0.3895, 0.6116, 0.3853, 0.6313, 0.3979, 0.644, 0.3884, 0.6398, 0.3853, 0.6606, 0.3979, 0.6733, 0.3853, 0.6606, 0.3853, 0.7026, 0.3979, 0.7026, 0.3853, 0.6899, 0.3853, 0.7319, 0.3979, 0.7235, 0.3853, 0.7192, 0.3884, 0.7612, 0.3979, 0.7517, 0.3853, 0.7485, 0.3895, 0.7905, 0.3979, 0.7778, 0.3853, 0.7778, 0.3979, 0.8198, 0.3853, 0.8071, 0.3853, 0.8071, 0.3979])
me_c003_lower_tier_mesh.materials.append(mat_m_gia_bloodaxecairnstone_a005)
me_c003_lower_tier_mesh.use_remesh_fix_poles = True
me_c003_lower_tier_mesh.use_remesh_preserve_attributes = False
me_c003_lower_tier_mesh.update()
me_c002_upper_tier_mesh = bpy.data.meshes.new('C002_UPPER_TIER_MESH')
me_c002_upper_tier_mesh.from_pydata([(-51.0, -19.5, 22.5), (-38.25, -29.25, 22.5), (-25.5, -39.0, 22.5), (0.0, -39.0, 22.5), (25.5, -39.0, 22.5), (38.25, -29.25, 22.5), (51.0, -19.5, 22.5), (51.0, 0.0, 22.5), (51.0, 19.5, 22.5), (38.25, 29.25, 22.5), (25.5, 39.0, 22.5), (0.0, 39.0, 22.5), (-25.5, 39.0, 22.5), (-38.25, 29.25, 22.5), (-51.0, 19.5, 22.5), (-51.0, 0.0, 22.5), (-53.0, -20.5, 23.0), (-39.75, -30.75, 23.0), (-26.5, -41.0, 23.0), (0.0, -41.0, 23.0), (26.5, -41.0, 23.0), (39.75, -30.75, 23.0), (53.0, -20.5, 23.0), (53.0, 0.0, 23.0), (53.0, 20.5, 23.0), (39.75, 30.75, 23.0), (26.5, 41.0, 23.0), (0.0, 41.0, 23.0), (-26.5, 41.0, 23.0), (-39.75, 30.75, 23.0), (-53.0, 20.5, 23.0), (-53.0, 0.0, 23.0), (-52.0, -20.0, 29.0), (-39.0, -30.0, 29.0), (-26.0, -40.0, 29.0), (0.0, -40.0, 29.0), (26.0, -40.0, 29.0), (39.0, -30.0, 29.0), (52.0, -20.0, 29.0), (52.0, 0.0, 29.0), (52.0, 20.0, 29.0), (39.0, 30.0, 29.0), (26.0, 40.0, 29.0), (0.0, 40.0, 29.0), (-26.0, 40.0, 29.0), (-39.0, 30.0, 29.0), (-52.0, 20.0, 29.0), (-52.0, 0.0, 29.0), (-51.0, -19.5, 35.0), (-38.25, -29.25, 35.0), (-25.5, -39.0, 35.0), (0.0, -39.0, 35.0), (25.5, -39.0, 35.0), (38.25, -29.25, 35.0), (51.0, -19.5, 35.0), (51.0, 0.0, 35.0), (51.0, 19.5, 35.0), (38.25, 29.25, 35.0), (25.5, 39.0, 35.0), (0.0, 39.0, 35.0), (-25.5, 39.0, 35.0), (-38.25, 29.25, 35.0), (-51.0, 19.5, 35.0), (-51.0, 0.0, 35.0), (-49.0, -18.5, 35.5), (-36.75, -27.75, 35.5), (-24.5, -37.0, 35.5), (0.0, -37.0, 35.5), (24.5, -37.0, 35.5), (36.75, -27.75, 35.5), (49.0, -18.5, 35.5), (49.0, 0.0, 35.5), (49.0, 18.5, 35.5), (36.75, 27.75, 35.5), (24.5, 37.0, 35.5), (0.0, 37.0, 35.5), (-24.5, 37.0, 35.5), (-36.75, 27.75, 35.5), (-49.0, 18.5, 35.5), (-49.0, 0.0, 35.5), (0.0, 0.0, 22.5), (0.0, 0.0, 35.5)], [], [(0, 1, 17, 16), (1, 2, 18, 17), (2, 3, 19, 18), (3, 4, 20, 19), (4, 5, 21, 20), (5, 6, 22, 21), (6, 7, 23, 22), (7, 8, 24, 23), (8, 9, 25, 24), (9, 10, 26, 25), (10, 11, 27, 26), (11, 12, 28, 27), (12, 13, 29, 28), (13, 14, 30, 29), (14, 15, 31, 30), (15, 0, 16, 31), (16, 17, 33, 32), (17, 18, 34, 33), (18, 19, 35, 34), (19, 20, 36, 35), (20, 21, 37, 36), (21, 22, 38, 37), (22, 23, 39, 38), (23, 24, 40, 39), (24, 25, 41, 40), (25, 26, 42, 41), (26, 27, 43, 42), (27, 28, 44, 43), (28, 29, 45, 44), (29, 30, 46, 45), (30, 31, 47, 46), (31, 16, 32, 47), (32, 33, 49, 48), (33, 34, 50, 49), (34, 35, 51, 50), (35, 36, 52, 51), (36, 37, 53, 52), (37, 38, 54, 53), (38, 39, 55, 54), (39, 40, 56, 55), (40, 41, 57, 56), (41, 42, 58, 57), (42, 43, 59, 58), (43, 44, 60, 59), (44, 45, 61, 60), (45, 46, 62, 61), (46, 47, 63, 62), (47, 32, 48, 63), (48, 49, 65, 64), (49, 50, 66, 65), (50, 51, 67, 66), (51, 52, 68, 67), (52, 53, 69, 68), (53, 54, 70, 69), (54, 55, 71, 70), (55, 56, 72, 71), (56, 57, 73, 72), (57, 58, 74, 73), (58, 59, 75, 74), (59, 60, 76, 75), (60, 61, 77, 76), (61, 62, 78, 77), (62, 63, 79, 78), (63, 48, 64, 79), (80, 1, 0), (80, 2, 1), (80, 3, 2), (80, 4, 3), (80, 5, 4), (80, 6, 5), (80, 7, 6), (80, 8, 7), (80, 9, 8), (80, 10, 9), (80, 11, 10), (80, 12, 11), (80, 13, 12), (80, 14, 13), (80, 15, 14), (80, 0, 15), (81, 64, 65), (81, 65, 66), (81, 66, 67), (81, 67, 68), (81, 68, 69), (81, 69, 70), (81, 70, 71), (81, 71, 72), (81, 72, 73), (81, 73, 74), (81, 74, 75), (81, 75, 76), (81, 76, 77), (81, 77, 78), (81, 78, 79), (81, 79, 64)])
_uv = me_c002_upper_tier_mesh.uv_layers.new(name='UVMap')
_uv.uv.foreach_set('vector', [0.8381, 0.3853, 0.8491, 0.3963, 0.8478, 0.3979, 0.8364, 0.3864, 0.8671, 0.3853, 0.8784, 0.3958, 0.8775, 0.3979, 0.8657, 0.3869, 0.8955, 0.3853, 0.9077, 0.3853, 0.9077, 0.3979, 0.895, 0.3979, 0.9243, 0.3853, 0.9365, 0.3853, 0.937, 0.3979, 0.9243, 0.3979, 0.9536, 0.3958, 0.965, 0.3853, 0.9663, 0.3869, 0.9545, 0.3979, 0.01611, 0.367, 0.02709, 0.356, 0.02881, 0.3571, 0.0174, 0.3687, 0.04541, 0.368, 0.04541, 0.356, 0.05811, 0.356, 0.05811, 0.3687, 0.07471, 0.3687, 0.07471, 0.3566, 0.0874, 0.356, 0.0874, 0.3687, 0.115, 0.3687, 0.104, 0.3576, 0.1053, 0.356, 0.1167, 0.3675, 0.1447, 0.3687, 0.1333, 0.3581, 0.1342, 0.356, 0.146, 0.367, 0.1748, 0.3687, 0.1626, 0.3687, 0.1626, 0.356, 0.1753, 0.356, 0.2046, 0.3687, 0.1924, 0.3687, 0.1919, 0.356, 0.2046, 0.356, 0.2339, 0.3581, 0.2225, 0.3687, 0.2212, 0.367, 0.233, 0.356, 0.2632, 0.3576, 0.2522, 0.3687, 0.2505, 0.3675, 0.2619, 0.356, 0.2925, 0.3566, 0.2925, 0.3687, 0.2798, 0.3687, 0.2798, 0.356, 0.3218, 0.356, 0.3218, 0.368, 0.3091, 0.3687, 0.3091, 0.356, 0.07597, 0.8038, 0.08951, 0.8038, 0.09027, 0.809, 0.07699, 0.809, 0.08951, 0.8038, 0.103, 0.8038, 0.1036, 0.809, 0.09027, 0.809, 0.103, 0.8038, 0.1301, 0.8038, 0.1301, 0.809, 0.1036, 0.809, 0.1301, 0.8038, 0.1572, 0.8038, 0.1567, 0.809, 0.1301, 0.809, 0.1572, 0.8038, 0.1707, 0.8038, 0.17, 0.809, 0.1567, 0.809, 0.1707, 0.8038, 0.1843, 0.8038, 0.1833, 0.809, 0.17, 0.809, 0.8528, 0.8627, 0.8704, 0.8627, 0.8704, 0.8666, 0.8532, 0.8666, 0.8704, 0.8627, 0.8879, 0.8627, 0.8875, 0.8666, 0.8704, 0.8666, 0.3324, 0.8528, 0.3437, 0.8528, 0.3444, 0.8569, 0.3333, 0.8569, 0.3437, 0.8528, 0.355, 0.8528, 0.3555, 0.8569, 0.3444, 0.8569, 0.355, 0.8528, 0.3777, 0.8528, 0.3777, 0.8569, 0.3555, 0.8569, 0.3777, 0.8528, 0.4003, 0.8528, 0.3999, 0.8569, 0.3777, 0.8569, 0.4003, 0.8528, 0.4117, 0.8528, 0.411, 0.8569, 0.3999, 0.8569, 0.4117, 0.8528, 0.423, 0.8528, 0.4221, 0.8569, 0.411, 0.8569, 0.6219, 0.8528, 0.6423, 0.8528, 0.6423, 0.8569, 0.6224, 0.8569, 0.6423, 0.8528, 0.6628, 0.8528, 0.6623, 0.8569, 0.6423, 0.8569, 0.07699, 0.809, 0.09027, 0.809, 0.09104, 0.8142, 0.07801, 0.8142, 0.09027, 0.809, 0.1036, 0.809, 0.1041, 0.8142, 0.09104, 0.8142, 0.1036, 0.809, 0.1301, 0.809, 0.1301, 0.8142, 0.1041, 0.8142, 0.1301, 0.809, 0.1567, 0.809, 0.1562, 0.8142, 0.1301, 0.8142, 0.1567, 0.809, 0.17, 0.809, 0.1692, 0.8142, 0.1562, 0.8142, 0.17, 0.809, 0.1833, 0.809, 0.1822, 0.8142, 0.1692, 0.8142, 0.8532, 0.8666, 0.8704, 0.8666, 0.8704, 0.8704, 0.8537, 0.8704, 0.8704, 0.8666, 0.8875, 0.8666, 0.8871, 0.8704, 0.8704, 0.8704, 0.3333, 0.8569, 0.3444, 0.8569, 0.345, 0.8611, 0.3341, 0.8611, 0.3444, 0.8569, 0.3555, 0.8569, 0.3559, 0.8611, 0.345, 0.8611, 0.3555, 0.8569, 0.3777, 0.8569, 0.3777, 0.8611, 0.3559, 0.8611, 0.3777, 0.8569, 0.3999, 0.8569, 0.3995, 0.8611, 0.3777, 0.8611, 0.3999, 0.8569, 0.411, 0.8569, 0.4104, 0.8611, 0.3995, 0.8611, 0.411, 0.8569, 0.4221, 0.8569, 0.4213, 0.8611, 0.4104, 0.8611, 0.6224, 0.8569, 0.6423, 0.8569, 0.6423, 0.8611, 0.6229, 0.8611, 0.6423, 0.8569, 0.6623, 0.8569, 0.6618, 0.8611, 0.6423, 0.8611, 0.3384, 0.3571, 0.3497, 0.3687, 0.3511, 0.3669, 0.3402, 0.356, 0.3677, 0.3576, 0.3794, 0.3687, 0.3804, 0.3664, 0.3691, 0.356, 0.397, 0.3687, 0.4097, 0.3687, 0.4097, 0.356, 0.3975, 0.356, 0.4263, 0.3687, 0.439, 0.3687, 0.4385, 0.356, 0.4263, 0.356, 0.4565, 0.3687, 0.4683, 0.3576, 0.4669, 0.356, 0.4556, 0.3664, 0.4862, 0.3687, 0.4976, 0.3571, 0.4958, 0.356, 0.4849, 0.3669, 0.5269, 0.3687, 0.5269, 0.356, 0.5142, 0.356, 0.5142, 0.368, 0.5562, 0.3687, 0.5562, 0.356, 0.5435, 0.3566, 0.5435, 0.3687, 0.5854, 0.3675, 0.5741, 0.356, 0.5728, 0.3577, 0.5837, 0.3687, 0.6147, 0.367, 0.603, 0.356, 0.6021, 0.3582, 0.6134, 0.3687, 0.644, 0.356, 0.6313, 0.356, 0.6313, 0.3687, 0.6435, 0.3687, 0.6733, 0.356, 0.6606, 0.356, 0.6611, 0.3687, 0.6733, 0.3687, 0.7017, 0.356, 0.6899, 0.367, 0.6913, 0.3687, 0.7026, 0.3582, 0.7306, 0.356, 0.7192, 0.3675, 0.721, 0.3687, 0.7319, 0.3577, 0.7485, 0.356, 0.7485, 0.3687, 0.7612, 0.3687, 0.7612, 0.3566, 0.7778, 0.356, 0.7778, 0.3687, 0.7905, 0.368, 0.7905, 0.356, 0.8198, 0.356, 0.8103, 0.3687, 0.8071, 0.3644, 0.8491, 0.356, 0.8407, 0.3687, 0.8364, 0.3655, 0.8784, 0.356, 0.8784, 0.3687, 0.8657, 0.3687, 0.895, 0.356, 0.9077, 0.3687, 0.895, 0.3687, 0.9243, 0.356, 0.937, 0.3655, 0.9328, 0.3687, 0.9536, 0.356, 0.9663, 0.3644, 0.9631, 0.3687, 0.01611, 0.3267, 0.02881, 0.3267, 0.02881, 0.3394, 0.04541, 0.3394, 0.05811, 0.3267, 0.05811, 0.3394, 0.07471, 0.3394, 0.08423, 0.3267, 0.0874, 0.3309, 0.104, 0.3394, 0.1125, 0.3267, 0.1167, 0.3298, 0.1333, 0.3394, 0.1333, 0.3267, 0.146, 0.3267, 0.1753, 0.3394, 0.1626, 0.3267, 0.1753, 0.3267, 0.2046, 0.3394, 0.1919, 0.3298, 0.1961, 0.3267, 0.2339, 0.3394, 0.2212, 0.3309, 0.2244, 0.3267, 0.2632, 0.3394, 0.2505, 0.3394, 0.2505, 0.3267, 0.2925, 0.3267, 0.2798, 0.3394, 0.2798, 0.3267, 0.3218, 0.3267, 0.3091, 0.3351, 0.3123, 0.3394, 0.3511, 0.3267, 0.3384, 0.3362, 0.3426, 0.3394, 0.3804, 0.3267, 0.3677, 0.3394, 0.3804, 0.3394, 0.397, 0.3267, 0.397, 0.3394, 0.4097, 0.3394, 0.4263, 0.3267, 0.4347, 0.3394, 0.439, 0.3362, 0.4556, 0.3267, 0.4651, 0.3394, 0.4683, 0.3351, 0.4849, 0.3267, 0.4976, 0.3394, 0.4976, 0.3267, 0.5142, 0.3394, 0.5269, 0.3394, 0.5269, 0.3267, 0.5435, 0.3394, 0.5562, 0.3309, 0.553, 0.3267, 0.5728, 0.3394, 0.5854, 0.3298, 0.5812, 0.3267, 0.6021, 0.3394, 0.6147, 0.3267, 0.6021, 0.3267, 0.644, 0.3394, 0.644, 0.3267, 0.6313, 0.3267, 0.6733, 0.3394, 0.6649, 0.3267, 0.6606, 0.3298, 0.7026, 0.3394, 0.6931, 0.3267, 0.6899, 0.3309, 0.7319, 0.3394, 0.7192, 0.3267, 0.7192, 0.3394, 0.7612, 0.3267, 0.7485, 0.3267, 0.7485, 0.3394])
me_c002_upper_tier_mesh.materials.append(mat_m_gia_bloodaxecairnstone_a005)
me_c002_upper_tier_mesh.use_remesh_fix_poles = True
me_c002_upper_tier_mesh.use_remesh_preserve_attributes = False
me_c002_upper_tier_mesh.update()
me_c001_body_mesh = bpy.data.meshes.new('C001_BODY_MESH')
me_c001_body_mesh.from_pydata([(-49.0, -18.5, 34.5), (-24.5, -37.0, 34.5), (24.5, -37.0, 34.5), (49.0, -18.5, 34.5), (49.0, 18.5, 34.5), (24.5, 37.0, 34.5), (-24.5, 37.0, 34.5), (-49.0, 18.5, 34.5), (-50.0, -19.0, 35.0), (-25.0, -38.0, 35.0), (25.0, -38.0, 35.0), (50.0, -19.0, 35.0), (50.0, 19.0, 35.0), (25.0, 38.0, 35.0), (-25.0, 38.0, 35.0), (-50.0, 19.0, 35.0), (-60.0, -22.5, 40.0), (-30.0, -45.0, 40.0), (30.0, -45.0, 40.0), (60.0, -22.5, 40.0), (60.0, 22.5, 40.0), (30.0, 45.0, 40.0), (-30.0, 45.0, 40.0), (-60.0, 22.5, 40.0), (-59.69, -21.49, 58.31), (-29.85, -42.97, 58.31), (29.85, -42.97, 58.31), (59.69, -21.49, 58.31), (59.69, 21.49, 58.31), (29.85, 42.97, 58.31), (-29.85, 42.97, 58.31), (-59.69, 21.49, 58.31), (-58.4, -21.14, 64.55), (-29.2, -42.28, 64.55), (29.2, -42.28, 64.55), (58.4, -21.14, 64.55), (58.4, 21.14, 64.55), (29.2, 42.28, 64.55), (-29.2, 42.28, 64.55), (-58.4, 21.14, 64.55), (-51.64, -18.81, 97.27), (-25.82, -37.63, 97.27), (25.82, -37.63, 97.27), (51.64, -18.81, 97.27), (51.64, 18.81, 97.27), (25.82, 37.63, 97.27), (-25.82, 37.63, 97.27), (-51.64, 18.81, 97.27), (-47.08, -16.99, 119.3), (-23.54, -33.97, 119.3), (23.54, -33.97, 119.3), (47.08, -16.99, 119.3), (47.08, 16.99, 119.3), (23.54, 33.97, 119.3), (-23.54, 33.97, 119.3), (-47.08, 16.99, 119.3), (-44.82, -16.1, 130.0), (-22.41, -32.2, 130.0), (22.41, -32.2, 130.0), (44.82, -16.1, 130.0), (44.82, 16.1, 130.0), (22.41, 32.2, 130.0), (-22.41, 32.2, 130.0), (-44.82, 16.1, 130.0), (-37.88, -13.58, 162.7), (-18.94, -27.16, 162.7), (18.94, -27.16, 162.7), (37.88, -13.58, 162.7), (37.88, 13.58, 162.7), (18.94, 27.16, 162.7), (-18.94, 27.16, 162.7), (-37.88, 13.58, 162.7), (-34.15, -12.22, 180.3), (-17.08, -24.44, 180.3), (17.08, -24.44, 180.3), (34.15, -12.22, 180.3), (34.15, 12.22, 180.3), (17.08, 24.44, 180.3), (-17.08, 24.44, 180.3), (-34.15, 12.22, 180.3), (-30.09, -11.06, 195.5), (-15.04, -22.11, 195.5), (15.04, -22.11, 195.5), (30.09, -11.06, 195.5), (30.09, 11.06, 195.5), (15.04, 22.11, 195.5), (-15.04, 22.11, 195.5), (-30.09, 11.06, 195.5), (-24.31, -8.678, 216.9), (-12.15, -17.36, 216.9), (12.15, -17.36, 216.9), (24.31, -8.678, 216.9), (24.31, 8.678, 216.9), (12.15, 17.36, 216.9), (-12.15, 17.36, 216.9), (-24.31, 8.678, 216.9), (-11.38, -8.341, 220.0), (-5.692, -16.68, 220.0), (5.692, -16.68, 220.0), (11.38, -8.341, 220.0), (11.38, 8.341, 220.0), (5.692, 16.68, 220.0), (-5.692, 16.68, 220.0), (-11.38, 8.341, 220.0), (0.0, 0.0, 34.5), (0.0, 0.0, 220.0)], [], [(0, 1, 9, 8), (1, 2, 10, 9), (2, 3, 11, 10), (3, 4, 12, 11), (4, 5, 13, 12), (5, 6, 14, 13), (6, 7, 15, 14), (7, 0, 8, 15), (8, 9, 17, 16), (9, 10, 18, 17), (10, 11, 19, 18), (11, 12, 20, 19), (12, 13, 21, 20), (13, 14, 22, 21), (14, 15, 23, 22), (15, 8, 16, 23), (16, 17, 25, 24), (17, 18, 26, 25), (18, 19, 27, 26), (19, 20, 28, 27), (20, 21, 29, 28), (21, 22, 30, 29), (22, 23, 31, 30), (23, 16, 24, 31), (24, 25, 33, 32), (25, 26, 34, 33), (26, 27, 35, 34), (27, 28, 36, 35), (28, 29, 37, 36), (29, 30, 38, 37), (30, 31, 39, 38), (31, 24, 32, 39), (32, 33, 41, 40), (33, 34, 42, 41), (34, 35, 43, 42), (35, 36, 44, 43), (36, 37, 45, 44), (37, 38, 46, 45), (38, 39, 47, 46), (39, 32, 40, 47), (40, 41, 49, 48), (41, 42, 50, 49), (42, 43, 51, 50), (43, 44, 52, 51), (44, 45, 53, 52), (45, 46, 54, 53), (46, 47, 55, 54), (47, 40, 48, 55), (48, 49, 57, 56), (49, 50, 58, 57), (50, 51, 59, 58), (51, 52, 60, 59), (52, 53, 61, 60), (53, 54, 62, 61), (54, 55, 63, 62), (55, 48, 56, 63), (56, 57, 65, 64), (57, 58, 66, 65), (58, 59, 67, 66), (59, 60, 68, 67), (60, 61, 69, 68), (61, 62, 70, 69), (62, 63, 71, 70), (63, 56, 64, 71), (64, 65, 73, 72), (65, 66, 74, 73), (66, 67, 75, 74), (67, 68, 76, 75), (68, 69, 77, 76), (69, 70, 78, 77), (70, 71, 79, 78), (71, 64, 72, 79), (72, 73, 81, 80), (73, 74, 82, 81), (74, 75, 83, 82), (75, 76, 84, 83), (76, 77, 85, 84), (77, 78, 86, 85), (78, 79, 87, 86), (79, 72, 80, 87), (80, 81, 89, 88), (81, 82, 90, 89), (82, 83, 91, 90), (83, 84, 92, 91), (84, 85, 93, 92), (85, 86, 94, 93), (86, 87, 95, 94), (87, 80, 88, 95), (88, 89, 97, 96), (89, 90, 98, 97), (90, 91, 99, 98), (91, 92, 100, 99), (92, 93, 101, 100), (93, 94, 102, 101), (94, 95, 103, 102), (95, 88, 96, 103), (104, 1, 0), (104, 2, 1), (104, 3, 2), (104, 4, 3), (104, 5, 4), (104, 6, 5), (104, 7, 6), (104, 0, 7), (105, 96, 97), (105, 97, 98), (105, 98, 99), (105, 99, 100), (105, 100, 101), (105, 101, 102), (105, 102, 103), (105, 103, 96)])
_uv = me_c001_body_mesh.uv_layers.new(name='UVMap')
_uv.uv.foreach_set('vector', [0.7783, 0.3267, 0.7905, 0.3387, 0.7903, 0.3394, 0.7778, 0.327, 0.8073, 0.3267, 0.8197, 0.3267, 0.8198, 0.3394, 0.8071, 0.3394, 0.8364, 0.3387, 0.8486, 0.3267, 0.8491, 0.327, 0.8367, 0.3394, 0.8657, 0.3392, 0.8657, 0.3268, 0.8784, 0.3267, 0.8784, 0.3394, 0.9072, 0.3394, 0.895, 0.3273, 0.8953, 0.3267, 0.9077, 0.339, 0.9369, 0.3394, 0.9244, 0.3394, 0.9243, 0.3267, 0.937, 0.3267, 0.9663, 0.3273, 0.9541, 0.3394, 0.9536, 0.339, 0.9661, 0.3267, 0.02881, 0.2975, 0.02881, 0.3099, 0.01611, 0.3101, 0.01611, 0.2974, 0.07903, 0.8142, 0.1046, 0.8142, 0.09947, 0.8186, 0.06881, 0.8186, 0.1046, 0.8142, 0.1557, 0.8142, 0.1608, 0.8186, 0.09947, 0.8186, 0.1557, 0.8142, 0.1812, 0.8142, 0.1914, 0.8186, 0.1608, 0.8186, 0.8541, 0.8704, 0.8866, 0.8704, 0.8896, 0.8735, 0.8511, 0.8735, 0.335, 0.8611, 0.3563, 0.8611, 0.3521, 0.8645, 0.3264, 0.8645, 0.3563, 0.8611, 0.399, 0.8611, 0.4033, 0.8645, 0.3521, 0.8645, 0.399, 0.8611, 0.4204, 0.8611, 0.429, 0.8645, 0.4033, 0.8645, 0.6234, 0.8611, 0.6613, 0.8611, 0.6648, 0.8645, 0.6199, 0.8645, 0.06881, 0.8186, 0.09947, 0.8186, 0.09963, 0.8345, 0.06913, 0.8345, 0.09947, 0.8186, 0.1608, 0.8186, 0.1606, 0.8345, 0.09963, 0.8345, 0.1608, 0.8186, 0.1914, 0.8186, 0.1911, 0.8345, 0.1606, 0.8345, 0.8511, 0.8735, 0.8896, 0.8735, 0.8888, 0.8852, 0.852, 0.8852, 0.3264, 0.8645, 0.3521, 0.8645, 0.3522, 0.8772, 0.3267, 0.8772, 0.3521, 0.8645, 0.4033, 0.8645, 0.4032, 0.8772, 0.3522, 0.8772, 0.4033, 0.8645, 0.429, 0.8645, 0.4287, 0.8772, 0.4032, 0.8772, 0.6199, 0.8645, 0.6648, 0.8645, 0.6638, 0.8772, 0.6209, 0.8772, 0.06913, 0.8345, 0.09963, 0.8345, 0.1003, 0.84, 0.07045, 0.84, 0.09963, 0.8345, 0.1606, 0.8345, 0.16, 0.84, 0.1003, 0.84, 0.1606, 0.8345, 0.1911, 0.8345, 0.1898, 0.84, 0.16, 0.84, 0.852, 0.8852, 0.8888, 0.8852, 0.8885, 0.8891, 0.8522, 0.8891, 0.3267, 0.8772, 0.3522, 0.8772, 0.3527, 0.8815, 0.3278, 0.8815, 0.3522, 0.8772, 0.4032, 0.8772, 0.4026, 0.8815, 0.3527, 0.8815, 0.4032, 0.8772, 0.4287, 0.8772, 0.4276, 0.8815, 0.4026, 0.8815, 0.6209, 0.8772, 0.6638, 0.8772, 0.6634, 0.8815, 0.6212, 0.8815, 0.07045, 0.84, 0.1003, 0.84, 0.1037, 0.8685, 0.07736, 0.8685, 0.1003, 0.84, 0.16, 0.84, 0.1565, 0.8685, 0.1037, 0.8685, 0.16, 0.84, 0.1898, 0.84, 0.1829, 0.8685, 0.1565, 0.8685, 0.8522, 0.8891, 0.8885, 0.8891, 0.8865, 0.9099, 0.8542, 0.9099, 0.3278, 0.8815, 0.3527, 0.8815, 0.3556, 0.9041, 0.3336, 0.9041, 0.3527, 0.8815, 0.4026, 0.8815, 0.3997, 0.9041, 0.3556, 0.9041, 0.4026, 0.8815, 0.4276, 0.8815, 0.4218, 0.9041, 0.3997, 0.9041, 0.6212, 0.8815, 0.6634, 0.8815, 0.6611, 0.9041, 0.6235, 0.9041, 0.07736, 0.8685, 0.1037, 0.8685, 0.1061, 0.8878, 0.08202, 0.8878, 0.1037, 0.8685, 0.1565, 0.8685, 0.1542, 0.8878, 0.1061, 0.8878, 0.1565, 0.8685, 0.1829, 0.8685, 0.1782, 0.8878, 0.1542, 0.8878, 0.8542, 0.9099, 0.8865, 0.9099, 0.8849, 0.9239, 0.8558, 0.9239, 0.3336, 0.9041, 0.3556, 0.9041, 0.3576, 0.9193, 0.3375, 0.9193, 0.3556, 0.9041, 0.3997, 0.9041, 0.3978, 0.9193, 0.3576, 0.9193, 0.3997, 0.9041, 0.4218, 0.9041, 0.4179, 0.9193, 0.3978, 0.9193, 0.6235, 0.9041, 0.6611, 0.9041, 0.6593, 0.9193, 0.6254, 0.9193, 0.08202, 0.8878, 0.1061, 0.8878, 0.1072, 0.8971, 0.08433, 0.8971, 0.1061, 0.8878, 0.1542, 0.8878, 0.153, 0.8971, 0.1072, 0.8971, 0.1542, 0.8878, 0.1782, 0.8878, 0.1759, 0.8971, 0.153, 0.8971, 0.8558, 0.9239, 0.8849, 0.9239, 0.8842, 0.9307, 0.8566, 0.9307, 0.3375, 0.9193, 0.3576, 0.9193, 0.3585, 0.9266, 0.3394, 0.9266, 0.3576, 0.9193, 0.3978, 0.9193, 0.3968, 0.9266, 0.3585, 0.9266, 0.3978, 0.9193, 0.4179, 0.9193, 0.416, 0.9266, 0.3968, 0.9266, 0.6254, 0.9193, 0.6593, 0.9193, 0.6584, 0.9266, 0.6263, 0.9266, 0.08433, 0.8971, 0.1072, 0.8971, 0.1108, 0.9256, 0.09141, 0.9256, 0.1072, 0.8971, 0.153, 0.8971, 0.1495, 0.9256, 0.1108, 0.9256, 0.153, 0.8971, 0.1759, 0.8971, 0.1688, 0.9256, 0.1495, 0.9256, 0.8566, 0.9307, 0.8842, 0.9307, 0.882, 0.9514, 0.8587, 0.9514, 0.3394, 0.9266, 0.3585, 0.9266, 0.3615, 0.9492, 0.3453, 0.9492, 0.3585, 0.9266, 0.3968, 0.9266, 0.3939, 0.9492, 0.3615, 0.9492, 0.3968, 0.9266, 0.416, 0.9266, 0.4101, 0.9492, 0.3939, 0.9492, 0.6263, 0.9266, 0.6584, 0.9266, 0.6559, 0.9492, 0.6288, 0.9492, 0.09141, 0.9256, 0.1108, 0.9256, 0.1127, 0.941, 0.09523, 0.941, 0.1108, 0.9256, 0.1495, 0.9256, 0.1476, 0.941, 0.1127, 0.941, 0.1495, 0.9256, 0.1688, 0.9256, 0.165, 0.941, 0.1476, 0.941, 0.8587, 0.9514, 0.882, 0.9514, 0.8808, 0.9626, 0.8599, 0.9626, 0.3453, 0.9492, 0.3615, 0.9492, 0.3631, 0.9614, 0.3485, 0.9614, 0.3615, 0.9492, 0.3939, 0.9492, 0.3923, 0.9614, 0.3631, 0.9614, 0.3939, 0.9492, 0.4101, 0.9492, 0.4069, 0.9614, 0.3923, 0.9614, 0.6288, 0.9492, 0.6559, 0.9492, 0.6545, 0.9614, 0.6301, 0.9614, 0.09523, 0.941, 0.1127, 0.941, 0.1148, 0.9542, 0.09938, 0.9542, 0.1127, 0.941, 0.1476, 0.941, 0.1455, 0.9542, 0.1148, 0.9542, 0.1476, 0.941, 0.165, 0.941, 0.1609, 0.9542, 0.1455, 0.9542, 0.8599, 0.9626, 0.8808, 0.9626, 0.8798, 0.9722, 0.8609, 0.9722, 0.3485, 0.9614, 0.3631, 0.9614, 0.3648, 0.9718, 0.352, 0.9718, 0.3631, 0.9614, 0.3923, 0.9614, 0.3905, 0.9718, 0.3648, 0.9718, 0.3923, 0.9614, 0.4069, 0.9614, 0.4034, 0.9718, 0.3905, 0.9718, 0.6301, 0.9614, 0.6545, 0.9614, 0.6534, 0.9718, 0.6313, 0.9718, 0.09938, 0.9542, 0.1148, 0.9542, 0.1177, 0.9729, 0.1053, 0.9729, 0.1148, 0.9542, 0.1455, 0.9542, 0.1425, 0.9729, 0.1177, 0.9729, 0.1455, 0.9542, 0.1609, 0.9542, 0.155, 0.9729, 0.1425, 0.9729, 0.8609, 0.9722, 0.8798, 0.9722, 0.8778, 0.9859, 0.8629, 0.9859, 0.352, 0.9718, 0.3648, 0.9718, 0.3673, 0.9867, 0.3569, 0.9867, 0.3648, 0.9718, 0.3905, 0.9718, 0.3881, 0.9867, 0.3673, 0.9867, 0.3905, 0.9718, 0.4034, 0.9718, 0.3985, 0.9867, 0.3881, 0.9867, 0.6313, 0.9718, 0.6534, 0.9718, 0.651, 0.9867, 0.6337, 0.9867, 0.0556, 0.6402, 0.06454, 0.6312, 0.0693, 0.6319, 0.06511, 0.6405, 0.1177, 0.9729, 0.1425, 0.9729, 0.1359, 0.9756, 0.1243, 0.9756, 0.08243, 0.6312, 0.09137, 0.6402, 0.08186, 0.6405, 0.07768, 0.6319, 0.09137, 0.6402, 0.09137, 0.6581, 0.08186, 0.6578, 0.08186, 0.6405, 0.09137, 0.6581, 0.08243, 0.6671, 0.07768, 0.6664, 0.08186, 0.6578, 0.3673, 0.9867, 0.3881, 0.9867, 0.3825, 0.9888, 0.3728, 0.9888, 0.06454, 0.6671, 0.0556, 0.6581, 0.06511, 0.6578, 0.0693, 0.6664, 0.0556, 0.6581, 0.0556, 0.6402, 0.06511, 0.6405, 0.06511, 0.6578, 0.05811, 0.2974, 0.05176, 0.3101, 0.04541, 0.3037, 0.08105, 0.2974, 0.0874, 0.3101, 0.07471, 0.3101, 0.104, 0.2974, 0.1167, 0.3037, 0.1104, 0.3101, 0.1333, 0.3037, 0.146, 0.2974, 0.146, 0.3101, 0.1626, 0.3101, 0.1689, 0.2974, 0.1753, 0.3037, 0.1982, 0.3101, 0.1919, 0.2974, 0.2046, 0.2974, 0.2339, 0.3101, 0.2212, 0.3037, 0.2275, 0.2974, 0.2632, 0.3037, 0.2505, 0.3101, 0.2505, 0.2974, 0.07349, 0.6492, 0.06511, 0.6405, 0.0693, 0.6319, 0.07349, 0.6492, 0.0693, 0.6319, 0.07768, 0.6319, 0.07349, 0.6492, 0.07768, 0.6319, 0.08186, 0.6405, 0.07349, 0.6492, 0.08186, 0.6405, 0.08186, 0.6578, 0.07349, 0.6492, 0.08186, 0.6578, 0.07768, 0.6664, 0.07349, 0.6492, 0.07768, 0.6664, 0.0693, 0.6664, 0.07349, 0.6492, 0.0693, 0.6664, 0.06511, 0.6578, 0.07349, 0.6492, 0.06511, 0.6578, 0.06511, 0.6405])
me_c001_body_mesh.materials.append(mat_m_gia_bloodaxecairnstone_a005)
me_c001_body_mesh.use_remesh_fix_poles = True
me_c001_body_mesh.use_remesh_preserve_attributes = False
me_c001_body_mesh.update()

# ---- objects
ob_c004_apron = bpy.data.objects.new('C004_APRON', me_c004_apron_mesh)
ob_c003_lower_tier = bpy.data.objects.new('C003_LOWER_TIER', me_c003_lower_tier_mesh)
ob_c002_upper_tier = bpy.data.objects.new('C002_UPPER_TIER', me_c002_upper_tier_mesh)
ob_c001_body = bpy.data.objects.new('C001_BODY', me_c001_body_mesh)

# ---- transforms, parenting, visibility, modifiers, constraints
ob_c004_apron.location = (0.0, 0.0, 0.0)
_vg = ob_c004_apron.vertex_groups.new(name='VAG-010-C004-TRANSITION-LATTICE')
_vg = ob_c004_apron.vertex_groups.new(name='VAG-011-C004-SOURCE-OWNED-SILHOUETTE')
_vg = ob_c004_apron.vertex_groups.new(name='VAG-013-C004-Z0-BOTTOM')
_vg = ob_c004_apron.vertex_groups.new(name='VAG-014-CL001-CL003-HIDDEN-OVERLAP')
ob_c003_lower_tier.location = (0.0, 0.0, 0.0)
_vg = ob_c003_lower_tier.vertex_groups.new(name='VAG-008-C003-VISIBLE-TIER')
_vg = ob_c003_lower_tier.vertex_groups.new(name='VAG-009-C003-HIDDEN-CLOSURES')
_vg = ob_c003_lower_tier.vertex_groups.new(name='VAG-014-CL001-CL003-HIDDEN-OVERLAP')
ob_c002_upper_tier.location = (0.0, 0.0, 0.0)
_vg = ob_c002_upper_tier.vertex_groups.new(name='VAG-006-C002-VISIBLE-TIER')
_vg = ob_c002_upper_tier.vertex_groups.new(name='VAG-007-C002-HIDDEN-CLOSURES')
_vg = ob_c002_upper_tier.vertex_groups.new(name='VAG-014-CL001-CL003-HIDDEN-OVERLAP')
ob_c001_body.location = (0.0, 0.0, 0.0)
_vg = ob_c001_body.vertex_groups.new(name='VAG-001-C001-FRONT-XZ')
_vg = ob_c001_body.vertex_groups.new(name='VAG-002-C001-LEFT-YZ')
_vg = ob_c001_body.vertex_groups.new(name='VAG-003-C001-CORNER-JOINS')
_vg = ob_c001_body.vertex_groups.new(name='VAG-004-C001-TOP')
_vg = ob_c001_body.vertex_groups.new(name='VAG-005-C001-HIDDEN-BOTTOM')
_vg = ob_c001_body.vertex_groups.new(name='VAG-014-CL001-CL003-HIDDEN-OVERLAP')

# ---- collection membership
scene.collection.objects.link(ob_c004_apron)
scene.collection.objects.link(ob_c003_lower_tier)
scene.collection.objects.link(ob_c002_upper_tier)
scene.collection.objects.link(ob_c001_body)

# ---- scene / render settings (as saved in the file)
scene.frame_start = 1; scene.frame_end = 250; scene.frame_set(1)
scene.render.engine = 'BLENDER_EEVEE_NEXT'
scene.cycles.sampling_pattern = 'TABULATED_SOBOL'
scene.cycles.use_light_tree = False
scene.view_settings.view_transform = 'Standard'
scene.unit_settings.scale_length = 0.01
bpy.context.view_layer.update()

# ---- added for rendering (the .blend has no active camera and no usable light): camera, sun + grey world if the file has none
cam_auto = bpy.data.cameras.new('AutoCamera')
cam_auto.lens = 50.0
cam_auto.sensor_width = 36.0
cam_auto.clip_end = 4595.56
ob_auto_camera = bpy.data.objects.new('AutoCamera', cam_auto)
scene.collection.objects.link(ob_auto_camera)
ob_auto_camera.location = (261.857, -314.228, 319.485)
ob_auto_camera.rotation_euler = (1.09748, -7.21219e-08, 0.694738)
scene.camera = ob_auto_camera
light_auto_sun = bpy.data.lights.new('AutoSun', 'SUN')
light_auto_sun.energy = 3.0
light_auto_sun.angle = 0.0523599
ob_auto_sun = bpy.data.objects.new('AutoSun', light_auto_sun)
scene.collection.objects.link(ob_auto_sun)
ob_auto_sun.rotation_euler = (0.872665, 0.174533, 0.523599)
if scene.world is None:
    world_auto = bpy.data.worlds.new('AutoWorld')
    world_auto.color = (0.3, 0.3, 0.3)
    scene.world = world_auto
bpy.context.view_layer.update()
